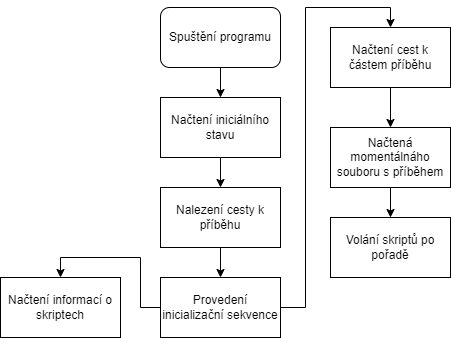

The diagram above was exported from draw.io. Its source (the exported page's mxGraphModel, read from the mxfile embedded in the PNG):
<mxGraphModel dx="1434" dy="707" grid="1" gridSize="10" guides="1" tooltips="1" connect="1" arrows="1" fold="1" page="1" pageScale="1" pageWidth="850" pageHeight="1100" math="0" shadow="0">
  <root>
    <mxCell id="0" />
    <mxCell id="1" parent="0" />
    <mxCell id="ZNwWEv2LZ2pXdy7tb24--9" style="edgeStyle=orthogonalEdgeStyle;rounded=0;orthogonalLoop=1;jettySize=auto;html=1;exitX=0.5;exitY=1;exitDx=0;exitDy=0;entryX=0.5;entryY=0;entryDx=0;entryDy=0;" edge="1" parent="1" source="ZNwWEv2LZ2pXdy7tb24--1" target="ZNwWEv2LZ2pXdy7tb24--2">
      <mxGeometry relative="1" as="geometry" />
    </mxCell>
    <mxCell id="ZNwWEv2LZ2pXdy7tb24--1" value="Spuštění programu" style="rounded=1;whiteSpace=wrap;html=1;" vertex="1" parent="1">
      <mxGeometry x="300" y="120" width="120" height="60" as="geometry" />
    </mxCell>
    <mxCell id="ZNwWEv2LZ2pXdy7tb24--10" style="edgeStyle=orthogonalEdgeStyle;rounded=0;orthogonalLoop=1;jettySize=auto;html=1;exitX=0.5;exitY=1;exitDx=0;exitDy=0;entryX=0.5;entryY=0;entryDx=0;entryDy=0;" edge="1" parent="1" source="ZNwWEv2LZ2pXdy7tb24--2" target="ZNwWEv2LZ2pXdy7tb24--4">
      <mxGeometry relative="1" as="geometry" />
    </mxCell>
    <mxCell id="ZNwWEv2LZ2pXdy7tb24--2" value="Načtení iniciálního stavu" style="rounded=0;whiteSpace=wrap;html=1;" vertex="1" parent="1">
      <mxGeometry x="300" y="210" width="120" height="60" as="geometry" />
    </mxCell>
    <mxCell id="ZNwWEv2LZ2pXdy7tb24--12" style="edgeStyle=orthogonalEdgeStyle;rounded=0;orthogonalLoop=1;jettySize=auto;html=1;exitX=0;exitY=0.5;exitDx=0;exitDy=0;entryX=0.5;entryY=0;entryDx=0;entryDy=0;" edge="1" parent="1" source="ZNwWEv2LZ2pXdy7tb24--3" target="ZNwWEv2LZ2pXdy7tb24--5">
      <mxGeometry relative="1" as="geometry" />
    </mxCell>
    <mxCell id="ZNwWEv2LZ2pXdy7tb24--13" style="edgeStyle=orthogonalEdgeStyle;rounded=0;orthogonalLoop=1;jettySize=auto;html=1;exitX=1;exitY=0.5;exitDx=0;exitDy=0;entryX=0.5;entryY=0;entryDx=0;entryDy=0;" edge="1" parent="1" source="ZNwWEv2LZ2pXdy7tb24--3" target="ZNwWEv2LZ2pXdy7tb24--6">
      <mxGeometry relative="1" as="geometry" />
    </mxCell>
    <mxCell id="ZNwWEv2LZ2pXdy7tb24--3" value="Provedení inicializační sekvence" style="rounded=0;whiteSpace=wrap;html=1;" vertex="1" parent="1">
      <mxGeometry x="300" y="390" width="120" height="60" as="geometry" />
    </mxCell>
    <mxCell id="ZNwWEv2LZ2pXdy7tb24--11" style="edgeStyle=orthogonalEdgeStyle;rounded=0;orthogonalLoop=1;jettySize=auto;html=1;exitX=0.5;exitY=1;exitDx=0;exitDy=0;entryX=0.5;entryY=0;entryDx=0;entryDy=0;" edge="1" parent="1" source="ZNwWEv2LZ2pXdy7tb24--4" target="ZNwWEv2LZ2pXdy7tb24--3">
      <mxGeometry relative="1" as="geometry" />
    </mxCell>
    <mxCell id="ZNwWEv2LZ2pXdy7tb24--4" value="Nalezení cesty k příběhu" style="rounded=0;whiteSpace=wrap;html=1;" vertex="1" parent="1">
      <mxGeometry x="300" y="300" width="120" height="60" as="geometry" />
    </mxCell>
    <mxCell id="ZNwWEv2LZ2pXdy7tb24--5" value="Načtení informací o skriptech" style="rounded=0;whiteSpace=wrap;html=1;" vertex="1" parent="1">
      <mxGeometry x="140" y="390" width="120" height="60" as="geometry" />
    </mxCell>
    <mxCell id="ZNwWEv2LZ2pXdy7tb24--14" style="edgeStyle=orthogonalEdgeStyle;rounded=0;orthogonalLoop=1;jettySize=auto;html=1;exitX=0.5;exitY=1;exitDx=0;exitDy=0;entryX=0.5;entryY=0;entryDx=0;entryDy=0;" edge="1" parent="1" source="ZNwWEv2LZ2pXdy7tb24--6" target="ZNwWEv2LZ2pXdy7tb24--7">
      <mxGeometry relative="1" as="geometry" />
    </mxCell>
    <mxCell id="ZNwWEv2LZ2pXdy7tb24--6" value="Načtení cest k částem příběhu" style="rounded=0;whiteSpace=wrap;html=1;" vertex="1" parent="1">
      <mxGeometry x="470" y="140" width="120" height="60" as="geometry" />
    </mxCell>
    <mxCell id="ZNwWEv2LZ2pXdy7tb24--15" style="edgeStyle=orthogonalEdgeStyle;rounded=0;orthogonalLoop=1;jettySize=auto;html=1;exitX=0.5;exitY=1;exitDx=0;exitDy=0;entryX=0.5;entryY=0;entryDx=0;entryDy=0;" edge="1" parent="1" source="ZNwWEv2LZ2pXdy7tb24--7" target="ZNwWEv2LZ2pXdy7tb24--8">
      <mxGeometry relative="1" as="geometry" />
    </mxCell>
    <mxCell id="ZNwWEv2LZ2pXdy7tb24--7" value="Načtená momentálnáho souboru s příběhem" style="rounded=0;whiteSpace=wrap;html=1;" vertex="1" parent="1">
      <mxGeometry x="470" y="240" width="120" height="60" as="geometry" />
    </mxCell>
    <mxCell id="ZNwWEv2LZ2pXdy7tb24--8" value="Volání skriptů po pořadě" style="rounded=0;whiteSpace=wrap;html=1;" vertex="1" parent="1">
      <mxGeometry x="470" y="330" width="120" height="60" as="geometry" />
    </mxCell>
  </root>
</mxGraphModel>